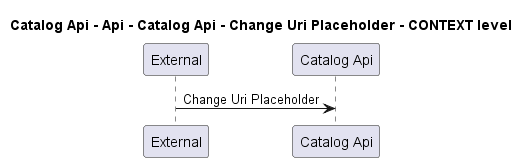

The diagram above was rendered by PlantUML. Its source (embedded in the PNG):
@startuml
!pragma layout smetana

title Catalog Api - Api - Catalog Api - Change Uri Placeholder - CONTEXT level

participant "External" as C4InterFlow.SoftwareSystems.ExternalSystem
participant "Catalog Api" as dotnet.eShop.Architecture.SoftwareSystems.CatalogApi

C4InterFlow.SoftwareSystems.ExternalSystem -> dotnet.eShop.Architecture.SoftwareSystems.CatalogApi : Change Uri Placeholder


@enduml